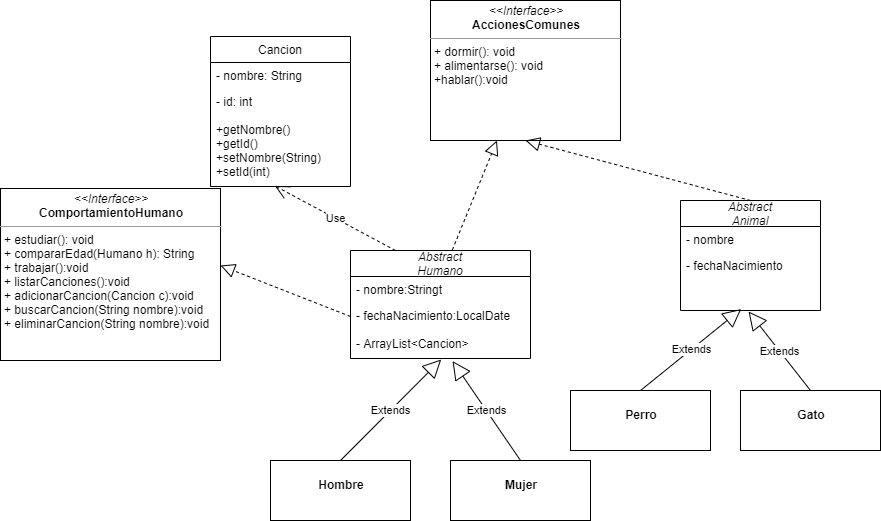

The diagram above was exported from draw.io. Its source (the exported page's mxGraphModel, read from the mxfile embedded in the PNG):
<mxGraphModel dx="1888" dy="548" grid="1" gridSize="10" guides="1" tooltips="1" connect="1" arrows="1" fold="1" page="1" pageScale="1" pageWidth="850" pageHeight="1100" math="0" shadow="0">
  <root>
    <mxCell id="0" />
    <mxCell id="1" parent="0" />
    <mxCell id="coYCkmBWck8Jm1tkRes6-4" value="Abstract&#10;Humano" style="swimlane;fontStyle=2;childLayout=stackLayout;horizontal=1;startSize=26;fillColor=none;horizontalStack=0;resizeParent=1;resizeParentMax=0;resizeLast=0;collapsible=1;marginBottom=0;" parent="1" vertex="1">
      <mxGeometry x="310" y="350" width="180" height="108" as="geometry" />
    </mxCell>
    <mxCell id="coYCkmBWck8Jm1tkRes6-5" value="- nombre:Stringt" style="text;strokeColor=none;fillColor=none;align=left;verticalAlign=top;spacingLeft=4;spacingRight=4;overflow=hidden;rotatable=0;points=[[0,0.5],[1,0.5]];portConstraint=eastwest;" parent="coYCkmBWck8Jm1tkRes6-4" vertex="1">
      <mxGeometry y="26" width="180" height="26" as="geometry" />
    </mxCell>
    <mxCell id="coYCkmBWck8Jm1tkRes6-6" value="- fechaNacimiento:LocalDate" style="text;strokeColor=none;fillColor=none;align=left;verticalAlign=top;spacingLeft=4;spacingRight=4;overflow=hidden;rotatable=0;points=[[0,0.5],[1,0.5]];portConstraint=eastwest;" parent="coYCkmBWck8Jm1tkRes6-4" vertex="1">
      <mxGeometry y="52" width="180" height="28" as="geometry" />
    </mxCell>
    <mxCell id="coYCkmBWck8Jm1tkRes6-18" value="- ArrayList&lt;Cancion&gt;" style="text;strokeColor=none;fillColor=none;align=left;verticalAlign=top;spacingLeft=4;spacingRight=4;overflow=hidden;rotatable=0;points=[[0,0.5],[1,0.5]];portConstraint=eastwest;" parent="coYCkmBWck8Jm1tkRes6-4" vertex="1">
      <mxGeometry y="80" width="180" height="28" as="geometry" />
    </mxCell>
    <mxCell id="coYCkmBWck8Jm1tkRes6-9" value="" style="endArrow=block;dashed=1;endFill=0;endSize=12;html=1;exitX=0.566;exitY=-0.006;exitDx=0;exitDy=0;exitPerimeter=0;" parent="1" source="coYCkmBWck8Jm1tkRes6-4" target="coYCkmBWck8Jm1tkRes6-13" edge="1">
      <mxGeometry width="160" relative="1" as="geometry">
        <mxPoint x="340" y="270" as="sourcePoint" />
        <mxPoint x="435" y="260" as="targetPoint" />
      </mxGeometry>
    </mxCell>
    <mxCell id="coYCkmBWck8Jm1tkRes6-10" value="" style="endArrow=block;dashed=1;endFill=0;endSize=12;html=1;entryX=1;entryY=0.5;entryDx=0;entryDy=0;exitX=0;exitY=0.5;exitDx=0;exitDy=0;" parent="1" source="coYCkmBWck8Jm1tkRes6-6" edge="1">
      <mxGeometry width="160" relative="1" as="geometry">
        <mxPoint x="340" y="270" as="sourcePoint" />
        <mxPoint x="180" y="365" as="targetPoint" />
      </mxGeometry>
    </mxCell>
    <mxCell id="coYCkmBWck8Jm1tkRes6-13" value="&lt;p style=&quot;margin: 0px ; margin-top: 4px ; text-align: center&quot;&gt;&lt;i&gt;&amp;lt;&amp;lt;Interface&amp;gt;&amp;gt;&lt;/i&gt;&lt;br&gt;&lt;b&gt;AccionesComunes&lt;/b&gt;&lt;/p&gt;&lt;hr size=&quot;1&quot;&gt;&lt;p style=&quot;margin: 0px ; margin-left: 4px&quot;&gt;&lt;/p&gt;&lt;p style=&quot;margin: 0px ; margin-left: 4px&quot;&gt;+ dormir(): void&lt;br&gt;+ alimentarse(): void&lt;/p&gt;&lt;p style=&quot;margin: 0px ; margin-left: 4px&quot;&gt;+hablar():void&amp;nbsp;&lt;/p&gt;" style="verticalAlign=top;align=left;overflow=fill;fontSize=12;fontFamily=Helvetica;html=1;" parent="1" vertex="1">
      <mxGeometry x="390" y="100" width="190" height="140" as="geometry" />
    </mxCell>
    <mxCell id="coYCkmBWck8Jm1tkRes6-14" value="&lt;p style=&quot;margin: 0px ; margin-top: 4px ; text-align: center&quot;&gt;&lt;i&gt;&amp;lt;&amp;lt;Interface&amp;gt;&amp;gt;&lt;/i&gt;&lt;br&gt;&lt;b&gt;ComportamientoHumano&lt;/b&gt;&lt;/p&gt;&lt;hr size=&quot;1&quot;&gt;&lt;p style=&quot;margin: 0px ; margin-left: 4px&quot;&gt;+ estudiar(): void&lt;br&gt;+ compararEdad(Humano h): String&lt;/p&gt;&lt;p style=&quot;margin: 0px ; margin-left: 4px&quot;&gt;+ trabajar():void&lt;/p&gt;&lt;p style=&quot;margin: 0px ; margin-left: 4px&quot;&gt;+ listarCanciones():void&lt;/p&gt;&lt;p style=&quot;margin: 0px ; margin-left: 4px&quot;&gt;+ adicionarCancion(Cancion c):void&lt;/p&gt;&lt;p style=&quot;margin: 0px ; margin-left: 4px&quot;&gt;+ buscarCancion(String nombre):void&lt;/p&gt;&lt;p style=&quot;margin: 0px ; margin-left: 4px&quot;&gt;+ eliminarCancion(String nombre):void&lt;/p&gt;" style="verticalAlign=top;align=left;overflow=fill;fontSize=12;fontFamily=Helvetica;html=1;" parent="1" vertex="1">
      <mxGeometry x="-40" y="288" width="220" height="172" as="geometry" />
    </mxCell>
    <mxCell id="coYCkmBWck8Jm1tkRes6-23" value="" style="endArrow=block;dashed=1;endFill=0;endSize=12;html=1;entryX=0.5;entryY=1;entryDx=0;entryDy=0;exitX=0.5;exitY=0;exitDx=0;exitDy=0;" parent="1" source="coYCkmBWck8Jm1tkRes6-19" target="coYCkmBWck8Jm1tkRes6-13" edge="1">
      <mxGeometry width="160" relative="1" as="geometry">
        <mxPoint x="360" y="230" as="sourcePoint" />
        <mxPoint x="520" y="230" as="targetPoint" />
      </mxGeometry>
    </mxCell>
    <mxCell id="coYCkmBWck8Jm1tkRes6-19" value="Abstract&#10;Animal" style="swimlane;fontStyle=2;childLayout=stackLayout;horizontal=1;startSize=26;fillColor=none;horizontalStack=0;resizeParent=1;resizeParentMax=0;resizeLast=0;collapsible=1;marginBottom=0;" parent="1" vertex="1">
      <mxGeometry x="640" y="300" width="140" height="110" as="geometry" />
    </mxCell>
    <mxCell id="coYCkmBWck8Jm1tkRes6-20" value="- nombre" style="text;strokeColor=none;fillColor=none;align=left;verticalAlign=top;spacingLeft=4;spacingRight=4;overflow=hidden;rotatable=0;points=[[0,0.5],[1,0.5]];portConstraint=eastwest;" parent="coYCkmBWck8Jm1tkRes6-19" vertex="1">
      <mxGeometry y="26" width="140" height="26" as="geometry" />
    </mxCell>
    <mxCell id="coYCkmBWck8Jm1tkRes6-21" value="- fechaNacimiento" style="text;strokeColor=none;fillColor=none;align=left;verticalAlign=top;spacingLeft=4;spacingRight=4;overflow=hidden;rotatable=0;points=[[0,0.5],[1,0.5]];portConstraint=eastwest;" parent="coYCkmBWck8Jm1tkRes6-19" vertex="1">
      <mxGeometry y="52" width="140" height="58" as="geometry" />
    </mxCell>
    <mxCell id="coYCkmBWck8Jm1tkRes6-24" value="Cancion" style="swimlane;fontStyle=0;childLayout=stackLayout;horizontal=1;startSize=26;fillColor=none;horizontalStack=0;resizeParent=1;resizeParentMax=0;resizeLast=0;collapsible=1;marginBottom=0;" parent="1" vertex="1">
      <mxGeometry x="170" y="136" width="140" height="150" as="geometry" />
    </mxCell>
    <mxCell id="coYCkmBWck8Jm1tkRes6-25" value="- nombre: String" style="text;strokeColor=none;fillColor=none;align=left;verticalAlign=top;spacingLeft=4;spacingRight=4;overflow=hidden;rotatable=0;points=[[0,0.5],[1,0.5]];portConstraint=eastwest;" parent="coYCkmBWck8Jm1tkRes6-24" vertex="1">
      <mxGeometry y="26" width="140" height="26" as="geometry" />
    </mxCell>
    <mxCell id="coYCkmBWck8Jm1tkRes6-26" value="- id: int&#10;&#10;+getNombre()&#10;+getId()&#10;+setNombre(String)&#10;+setId(int)" style="text;strokeColor=none;fillColor=none;align=left;verticalAlign=top;spacingLeft=4;spacingRight=4;overflow=hidden;rotatable=0;points=[[0,0.5],[1,0.5]];portConstraint=eastwest;" parent="coYCkmBWck8Jm1tkRes6-24" vertex="1">
      <mxGeometry y="52" width="140" height="98" as="geometry" />
    </mxCell>
    <mxCell id="coYCkmBWck8Jm1tkRes6-28" value="Use" style="endArrow=open;endSize=12;dashed=1;html=1;entryX=0.46;entryY=0.994;entryDx=0;entryDy=0;entryPerimeter=0;exitX=0.25;exitY=0;exitDx=0;exitDy=0;" parent="1" source="coYCkmBWck8Jm1tkRes6-4" target="coYCkmBWck8Jm1tkRes6-26" edge="1">
      <mxGeometry width="160" relative="1" as="geometry">
        <mxPoint x="340" y="230" as="sourcePoint" />
        <mxPoint x="500" y="230" as="targetPoint" />
      </mxGeometry>
    </mxCell>
    <mxCell id="coYCkmBWck8Jm1tkRes6-29" value="&lt;p style=&quot;margin: 0px ; margin-top: 4px ; text-align: center&quot;&gt;&lt;br&gt;&lt;b&gt;Hombre&lt;/b&gt;&lt;/p&gt;&lt;p style=&quot;margin: 0px ; margin-top: 4px ; text-align: center&quot;&gt;&lt;b&gt;&lt;br&gt;&lt;/b&gt;&lt;/p&gt;" style="verticalAlign=top;align=left;overflow=fill;fontSize=12;fontFamily=Helvetica;html=1;" parent="1" vertex="1">
      <mxGeometry x="230" y="560" width="140" height="60" as="geometry" />
    </mxCell>
    <mxCell id="coYCkmBWck8Jm1tkRes6-30" value="Extends" style="endArrow=block;endSize=16;endFill=0;html=1;entryX=0.504;entryY=1.036;entryDx=0;entryDy=0;entryPerimeter=0;exitX=0.5;exitY=0;exitDx=0;exitDy=0;" parent="1" source="coYCkmBWck8Jm1tkRes6-29" target="coYCkmBWck8Jm1tkRes6-18" edge="1">
      <mxGeometry width="160" relative="1" as="geometry">
        <mxPoint x="340" y="530" as="sourcePoint" />
        <mxPoint x="500" y="530" as="targetPoint" />
      </mxGeometry>
    </mxCell>
    <mxCell id="coYCkmBWck8Jm1tkRes6-31" value="&lt;p style=&quot;margin: 0px ; margin-top: 4px ; text-align: center&quot;&gt;&lt;br&gt;&lt;b&gt;Mujer&lt;/b&gt;&lt;/p&gt;&lt;p style=&quot;margin: 0px ; margin-top: 4px ; text-align: center&quot;&gt;&lt;b&gt;&lt;br&gt;&lt;/b&gt;&lt;/p&gt;" style="verticalAlign=top;align=left;overflow=fill;fontSize=12;fontFamily=Helvetica;html=1;" parent="1" vertex="1">
      <mxGeometry x="410" y="560" width="140" height="60" as="geometry" />
    </mxCell>
    <mxCell id="coYCkmBWck8Jm1tkRes6-32" value="Extends" style="endArrow=block;endSize=16;endFill=0;html=1;exitX=0.5;exitY=0;exitDx=0;exitDy=0;entryX=0.567;entryY=1.093;entryDx=0;entryDy=0;entryPerimeter=0;" parent="1" source="coYCkmBWck8Jm1tkRes6-31" target="coYCkmBWck8Jm1tkRes6-18" edge="1">
      <mxGeometry width="160" relative="1" as="geometry">
        <mxPoint x="340" y="530" as="sourcePoint" />
        <mxPoint x="400" y="470" as="targetPoint" />
      </mxGeometry>
    </mxCell>
    <mxCell id="coYCkmBWck8Jm1tkRes6-33" value="&lt;p style=&quot;margin: 0px ; margin-top: 4px ; text-align: center&quot;&gt;&lt;br&gt;&lt;b&gt;Perro&lt;/b&gt;&lt;/p&gt;&lt;p style=&quot;margin: 0px ; margin-top: 4px ; text-align: center&quot;&gt;&lt;b&gt;&lt;br&gt;&lt;/b&gt;&lt;/p&gt;" style="verticalAlign=top;align=left;overflow=fill;fontSize=12;fontFamily=Helvetica;html=1;" parent="1" vertex="1">
      <mxGeometry x="530" y="490" width="140" height="60" as="geometry" />
    </mxCell>
    <mxCell id="coYCkmBWck8Jm1tkRes6-34" value="&lt;p style=&quot;margin: 0px ; margin-top: 4px ; text-align: center&quot;&gt;&lt;br&gt;&lt;b&gt;Gato&lt;/b&gt;&lt;/p&gt;&lt;p style=&quot;margin: 0px ; margin-top: 4px ; text-align: center&quot;&gt;&lt;b&gt;&lt;br&gt;&lt;/b&gt;&lt;/p&gt;" style="verticalAlign=top;align=left;overflow=fill;fontSize=12;fontFamily=Helvetica;html=1;" parent="1" vertex="1">
      <mxGeometry x="700" y="490" width="140" height="60" as="geometry" />
    </mxCell>
    <mxCell id="coYCkmBWck8Jm1tkRes6-35" value="Extends" style="endArrow=block;endSize=16;endFill=0;html=1;entryX=0.434;entryY=1.021;entryDx=0;entryDy=0;entryPerimeter=0;exitX=0.5;exitY=0;exitDx=0;exitDy=0;" parent="1" source="coYCkmBWck8Jm1tkRes6-33" edge="1">
      <mxGeometry width="160" relative="1" as="geometry">
        <mxPoint x="340" y="530" as="sourcePoint" />
        <mxPoint x="700.7600000000002" y="408.58799999999997" as="targetPoint" />
      </mxGeometry>
    </mxCell>
    <mxCell id="coYCkmBWck8Jm1tkRes6-36" value="Extends" style="endArrow=block;endSize=16;endFill=0;html=1;entryX=0.486;entryY=1.107;entryDx=0;entryDy=0;entryPerimeter=0;exitX=0.5;exitY=0;exitDx=0;exitDy=0;" parent="1" source="coYCkmBWck8Jm1tkRes6-34" edge="1">
      <mxGeometry width="160" relative="1" as="geometry">
        <mxPoint x="590" y="620" as="sourcePoint" />
        <mxPoint x="708.04" y="410.996" as="targetPoint" />
      </mxGeometry>
    </mxCell>
  </root>
</mxGraphModel>